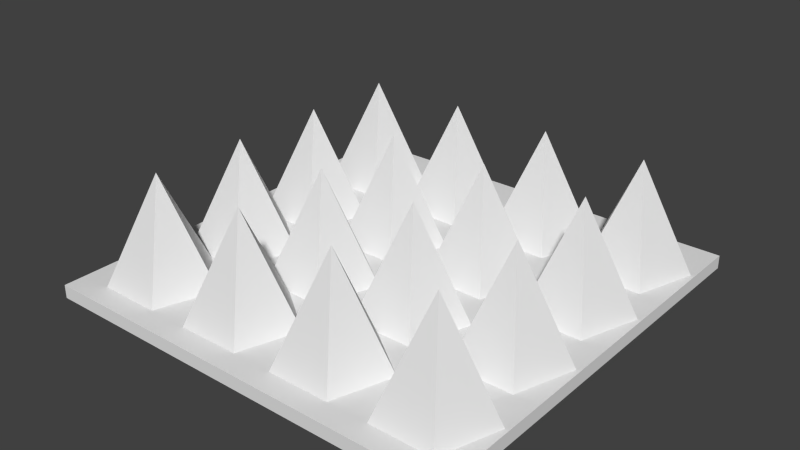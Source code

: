 # Source: scianaKolce1.blend  (saved by Blender 2.76.0; exported with 4.5.12 LTS)
import bpy
from mathutils import Matrix  # noqa: F401  (used for matrix-valued properties, if any)

bpy.ops.wm.read_factory_settings(use_empty=True)
scene = bpy.context.scene
scene.name = 'Scene'

# ---- collections
col_collection_1 = bpy.data.collections.new('Collection 1'); scene.collection.children.link(col_collection_1)

# ---- world
world_world = bpy.data.worlds.new('World'); scene.world = world_world
world_world.color = (0.05088, 0.05088, 0.05088)
world_world.use_sun_shadow = False
world_world.sun_shadow_jitter_overblur = 0.0
world_world.cycles.sampling_method = 'MANUAL'
world_world.cycles.sample_map_resolution = 256

# ---- meshes
me_cone_002 = bpy.data.meshes.new('Cone.002')
me_cone_002.from_pydata([(0.0, 1.0, -1.0), (0.0, 0.0, 1.0), (0.9511, 0.309, -1.0), (0.5878, -0.809, -1.0), (-0.5878, -0.809, -1.0), (-0.9511, 0.309, -1.0)], [], [(4, 1, 5), (0, 1, 2), (3, 1, 4), (5, 1, 0), (2, 1, 3), (0, 2, 3, 4, 5)])
me_cone_002.use_remesh_preserve_volume = False
me_cone_002.use_remesh_preserve_attributes = False
me_cone_002.use_mirror_vertex_groups = False
me_cone_002.update()
me_cube_001 = bpy.data.meshes.new('Cube.001')
me_cube_001.from_pydata([(-1.0, -1.0, -1.0), (-1.0, -1.0, 1.0), (-1.0, 1.0, -1.0), (-1.0, 1.0, 1.0), (1.0, -1.0, -1.0), (1.0, -1.0, 1.0), (1.0, 1.0, -1.0), (1.0, 1.0, 1.0)], [], [(1, 3, 2, 0), (3, 7, 6, 2), (7, 5, 4, 6), (5, 1, 0, 4), (0, 2, 6, 4), (5, 7, 3, 1)])
me_cube_001.use_remesh_preserve_volume = False
me_cube_001.use_remesh_preserve_attributes = False
me_cube_001.use_mirror_vertex_groups = False
me_cube_001.update()

# ---- objects
ob_cone = bpy.data.objects.new('Cone', me_cone_002)
ob_cube = bpy.data.objects.new('Cube', me_cube_001)

# ---- transforms, parenting, visibility, modifiers, constraints
ob_cone.location = (2.554, -4.034, 2.79)
ob_cone.scale = (0.6418, 0.6418, 0.6418)
ob_cone.lineart.crease_threshold = 0.0
_m = ob_cone.modifiers.new('Array', 'ARRAY')
_m.count = 4
_m.constant_offset_displace = (0.0, 0.0, 0.0)
_m.relative_offset_displace = (0.0, 1.0, 0.0)
_m = ob_cone.modifiers.new('Array.001', 'ARRAY')
_m.constant_offset_displace = (0.0, 0.0, 0.0)
_m = ob_cone.modifiers.new('Array.002', 'ARRAY')
_m.constant_offset_displace = (0.0, 0.0, 0.0)
ob_cube.location = (4.33, -2.276, 2.092)
ob_cube.scale = (2.53, 2.53, 0.07908)
ob_cube.lineart.crease_threshold = 0.0

# ---- collection membership
col_collection_1.objects.link(ob_cone)
col_collection_1.objects.link(ob_cube)

# ---- scene / render settings (as saved in the file)
scene.frame_start = 1; scene.frame_end = 250; scene.frame_set(1)
scene.render.engine = 'BLENDER_EEVEE_NEXT'
scene.render.resolution_percentage = 50
scene.render.dither_intensity = 0.0
scene.cycles.use_denoising = False
scene.cycles.samples = 10
scene.cycles.sampling_pattern = 'TABULATED_SOBOL'
scene.cycles.light_sampling_threshold = 0.0
scene.cycles.use_adaptive_sampling = False
scene.cycles.use_light_tree = False
scene.cycles.blur_glossy = 0.0
scene.cycles.pixel_filter_type = 'GAUSSIAN'
scene.cycles.sample_clamp_indirect = 0.0
scene.view_settings.view_transform = 'Standard'
bpy.context.view_layer.update()

# ---- added for rendering (the .blend has no active camera and no usable light): camera, sun
cam_auto = bpy.data.cameras.new('AutoCamera')
cam_auto.lens = 50.0
cam_auto.sensor_width = 36.0
cam_auto.clip_end = 1000.0
ob_auto_camera = bpy.data.objects.new('AutoCamera', cam_auto)
scene.collection.objects.link(ob_auto_camera)
ob_auto_camera.location = (11.0809, -10.3764, 8.12266)
ob_auto_camera.rotation_euler = (1.09748, -7.21219e-08, 0.694738)
scene.camera = ob_auto_camera
light_auto_sun = bpy.data.lights.new('AutoSun', 'SUN')
light_auto_sun.energy = 3.0
light_auto_sun.angle = 0.0523599
ob_auto_sun = bpy.data.objects.new('AutoSun', light_auto_sun)
scene.collection.objects.link(ob_auto_sun)
ob_auto_sun.rotation_euler = (0.872665, 0.174533, 0.523599)
bpy.context.view_layer.update()
